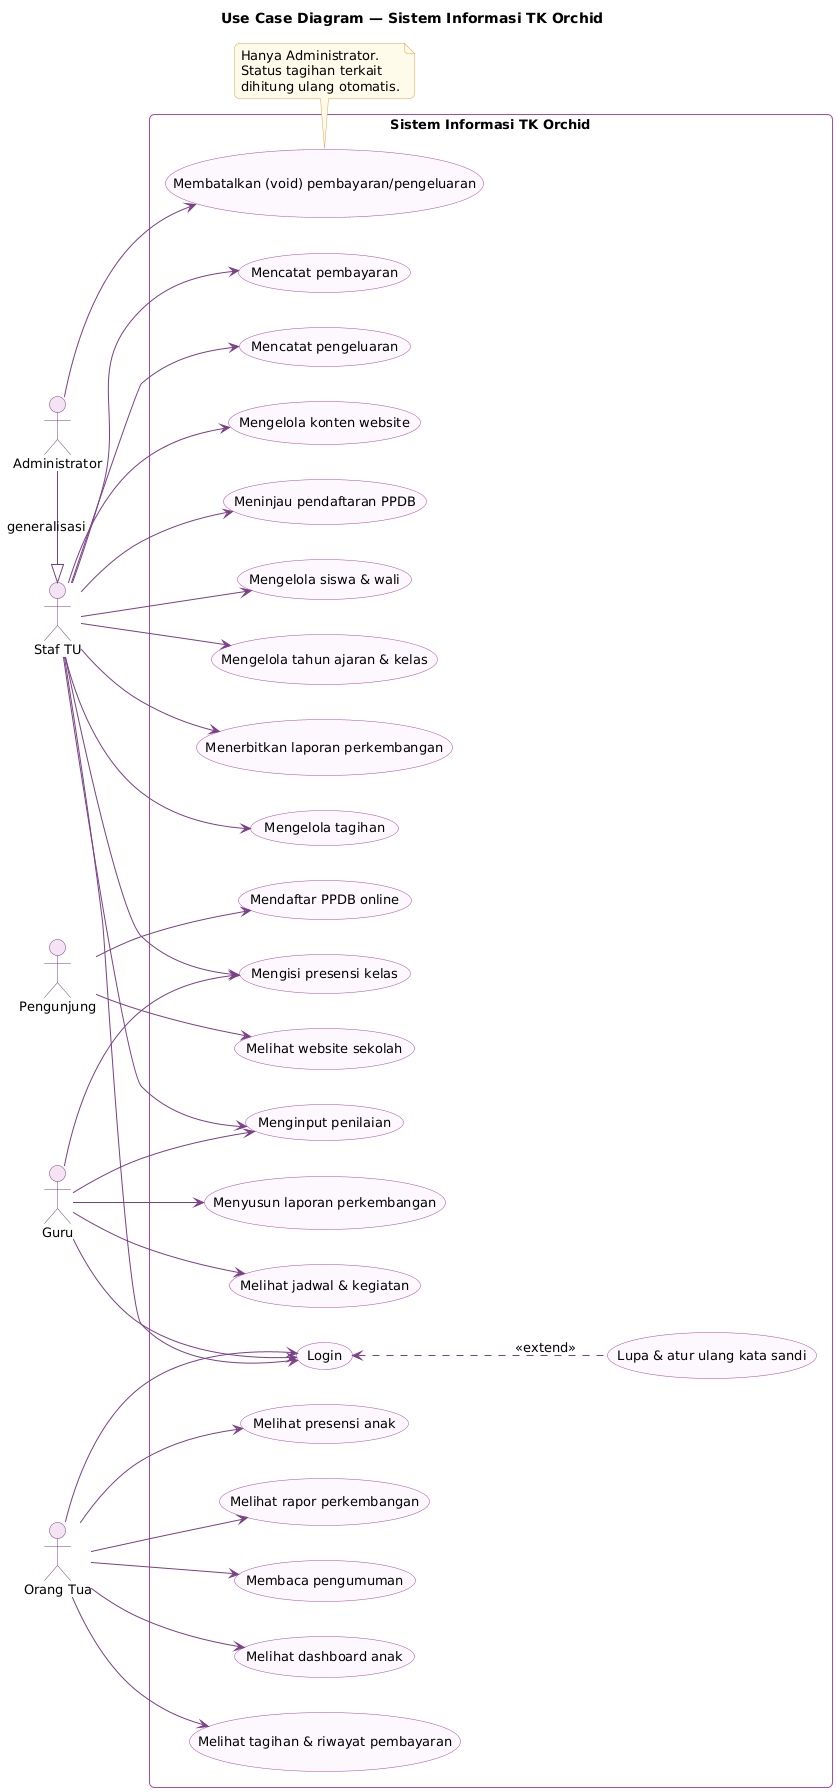

The diagram above was rendered by PlantUML. Its source (embedded in the PNG):
@startuml uc-sistem
!include _gaya.iuml
left to right direction
title Use Case Diagram — Sistem Informasi TK Orchid

actor "Pengunjung" as Pengunjung
actor "Orang Tua" as Ortu
actor "Guru" as Guru
actor "Staf TU" as Staf
actor "Administrator" as Admin
Admin -|> Staf : generalisasi

rectangle "Sistem Informasi TK Orchid" {
  usecase "Melihat website sekolah" as UC01
  usecase "Mendaftar PPDB online" as UC02
  usecase "Login" as UC03
  usecase "Lupa & atur ulang kata sandi" as UC04

  usecase "Melihat dashboard anak" as UC10
  usecase "Melihat tagihan & riwayat pembayaran" as UC11
  usecase "Melihat presensi anak" as UC12
  usecase "Melihat rapor perkembangan" as UC13
  usecase "Membaca pengumuman" as UC14

  usecase "Mengisi presensi kelas" as UC20
  usecase "Menginput penilaian" as UC21
  usecase "Menyusun laporan perkembangan" as UC22
  usecase "Melihat jadwal & kegiatan" as UC23

  usecase "Meninjau pendaftaran PPDB" as UC30
  usecase "Mengelola siswa & wali" as UC31
  usecase "Mengelola tahun ajaran & kelas" as UC32
  usecase "Menerbitkan laporan perkembangan" as UC33
  usecase "Mengelola tagihan" as UC34
  usecase "Mencatat pembayaran" as UC35
  usecase "Mencatat pengeluaran" as UC36
  usecase "Mengelola konten website" as UC37
  usecase "Membatalkan (void) pembayaran/pengeluaran" as UC38
}

Pengunjung --> UC01
Pengunjung --> UC02
Ortu --> UC03
Guru --> UC03
Staf --> UC03
UC03 <.. UC04 : <<extend>>

Ortu --> UC10
Ortu --> UC11
Ortu --> UC12
Ortu --> UC13
Ortu --> UC14

Guru --> UC20
Guru --> UC21
Guru --> UC22
Guru --> UC23

Staf --> UC30
Staf --> UC31
Staf --> UC32
Staf --> UC20
Staf --> UC21
Staf --> UC33
Staf --> UC34
Staf --> UC35
Staf --> UC36
Staf --> UC37
Admin --> UC38

note bottom of UC38
  Hanya Administrator.
  Status tagihan terkait
  dihitung ulang otomatis.
end note
@enduml